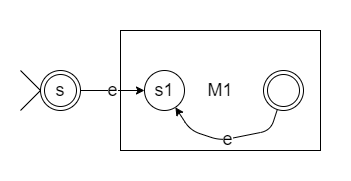

The diagram above was exported from draw.io. Its source (the exported page's mxGraphModel, read from the mxfile embedded in the PNG):
<mxGraphModel dx="780" dy="383" grid="1" gridSize="10" guides="1" tooltips="1" connect="1" arrows="1" fold="1" page="1" pageScale="1" pageWidth="827" pageHeight="1169" background="#ffffff" math="0" shadow="0">
  <root>
    <mxCell id="0" />
    <mxCell id="1" parent="0" />
    <mxCell id="14" value="" style="rounded=0;whiteSpace=wrap;html=1;strokeColor=none;" parent="1" vertex="1">
      <mxGeometry x="240" y="170" width="350" height="180" as="geometry" />
    </mxCell>
    <mxCell id="2" value="&lt;font style=&quot;font-size: 18px;&quot;&gt;s&lt;/font&gt;" style="ellipse;shape=doubleEllipse;whiteSpace=wrap;html=1;aspect=fixed;" parent="1" vertex="1">
      <mxGeometry x="280" y="240" width="40" height="40" as="geometry" />
    </mxCell>
    <mxCell id="3" value="M1" style="rounded=0;whiteSpace=wrap;html=1;fontSize=18;" parent="1" vertex="1">
      <mxGeometry x="360" y="200" width="200" height="120" as="geometry" />
    </mxCell>
    <mxCell id="8" value="e" style="edgeStyle=none;html=1;fontSize=18;" parent="1" source="5" target="6" edge="1">
      <mxGeometry relative="1" as="geometry">
        <Array as="points">
          <mxPoint x="510" y="300" />
          <mxPoint x="460" y="310" />
          <mxPoint x="430" y="300" />
        </Array>
      </mxGeometry>
    </mxCell>
    <mxCell id="5" value="" style="ellipse;shape=doubleEllipse;whiteSpace=wrap;html=1;aspect=fixed;" parent="1" vertex="1">
      <mxGeometry x="503" y="240" width="40" height="40" as="geometry" />
    </mxCell>
    <mxCell id="6" value="s1" style="ellipse;whiteSpace=wrap;html=1;aspect=fixed;fontSize=18;" parent="1" vertex="1">
      <mxGeometry x="384" y="240" width="40" height="40" as="geometry" />
    </mxCell>
    <mxCell id="11" value="e" style="endArrow=classic;html=1;fontSize=18;exitX=1;exitY=0.5;exitDx=0;exitDy=0;entryX=0;entryY=0.5;entryDx=0;entryDy=0;" parent="1" source="2" target="6" edge="1">
      <mxGeometry width="50" height="50" relative="1" as="geometry">
        <mxPoint x="390" y="320" as="sourcePoint" />
        <mxPoint x="440" y="270" as="targetPoint" />
      </mxGeometry>
    </mxCell>
    <mxCell id="12" value="" style="endArrow=none;html=1;fontSize=18;entryX=0;entryY=0.5;entryDx=0;entryDy=0;" parent="1" target="2" edge="1">
      <mxGeometry width="50" height="50" relative="1" as="geometry">
        <mxPoint x="260" y="240" as="sourcePoint" />
        <mxPoint x="440" y="270" as="targetPoint" />
      </mxGeometry>
    </mxCell>
    <mxCell id="13" value="" style="endArrow=none;html=1;fontSize=18;entryX=0;entryY=0.5;entryDx=0;entryDy=0;" parent="1" target="2" edge="1">
      <mxGeometry width="50" height="50" relative="1" as="geometry">
        <mxPoint x="260" y="280" as="sourcePoint" />
        <mxPoint x="290" y="270" as="targetPoint" />
      </mxGeometry>
    </mxCell>
  </root>
</mxGraphModel>